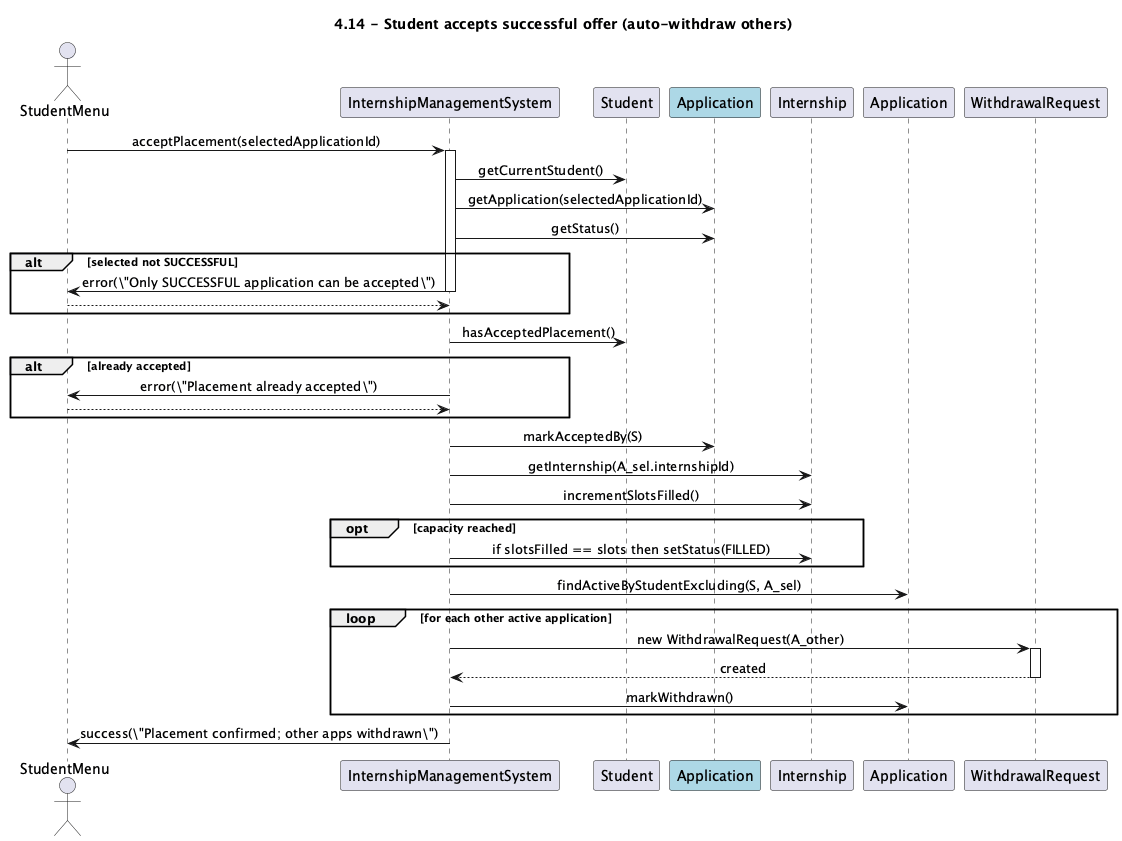

The diagram above was rendered by PlantUML. Its source (embedded in the PNG):
@startuml
title 4.14 - Student accepts successful offer (auto-withdraw others)

skinparam sequenceMessageAlign center
skinparam lifelineStrategy same

actor StudentMenu as B
participant "InternshipManagementSystem" as C
participant Student as S
participant Application as A_sel #lightblue
participant Internship as I
participant Application as A_other
participant WithdrawalRequest as W

B -> C : acceptPlacement(selectedApplicationId)
activate C

C -> S : getCurrentStudent()
C -> A_sel : getApplication(selectedApplicationId)
C -> A_sel : getStatus()
alt selected not SUCCESSFUL
  C -> B : error(\"Only SUCCESSFUL application can be accepted\")
  deactivate C
  return
end

' Ensure student hasn't accepted before
C -> S : hasAcceptedPlacement()
alt already accepted
  C -> B : error(\"Placement already accepted\")
  deactivate C
  return
end

' 1) Mark acceptance and adjust slots
C -> A_sel : markAcceptedBy(S)
C -> I : getInternship(A_sel.internshipId)
C -> I : incrementSlotsFilled()
opt capacity reached
  C -> I : if slotsFilled == slots then setStatus(FILLED)
end

' 2) Withdraw all other active applications
C -> A_other : findActiveByStudentExcluding(S, A_sel)
loop for each other active application
  C -> W : new WithdrawalRequest(A_other)
  activate W
  W --> C : created
  deactivate W
  C -> A_other : markWithdrawn()
end

C -> B : success(\"Placement confirmed; other apps withdrawn\")

deactivate C
@enduml